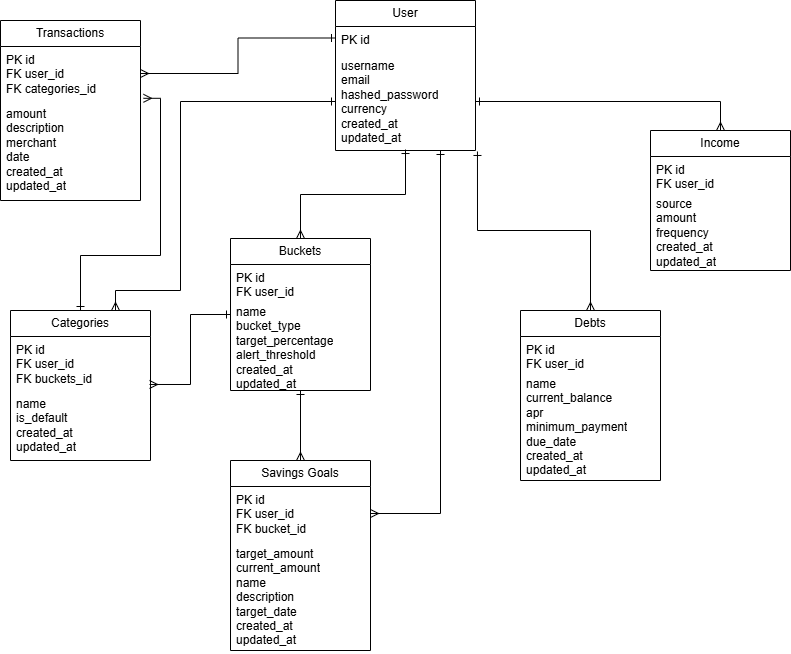

The diagram above was exported from draw.io. Its source (the exported page's mxGraphModel, read from the mxfile embedded in the PNG):
<mxGraphModel dx="1311" dy="782" grid="1" gridSize="10" guides="1" tooltips="1" connect="1" arrows="1" fold="1" page="1" pageScale="1" pageWidth="850" pageHeight="1100" math="0" shadow="0">
  <root>
    <mxCell id="0" />
    <mxCell id="1" parent="0" />
    <mxCell id="5ImmcRtIkGKOm_ETZAM2-32" edge="1" parent="1" source="5ImmcRtIkGKOm_ETZAM2-3" style="edgeStyle=orthogonalEdgeStyle;rounded=0;orthogonalLoop=1;jettySize=auto;html=1;exitX=1.014;exitY=1.01;exitDx=0;exitDy=0;entryX=0.5;entryY=0;entryDx=0;entryDy=0;startArrow=ERone;startFill=0;endArrow=ERmany;endFill=0;exitPerimeter=0;" target="5ImmcRtIkGKOm_ETZAM2-24">
      <mxGeometry relative="1" as="geometry" />
    </mxCell>
    <mxCell id="5ImmcRtIkGKOm_ETZAM2-39" edge="1" parent="1" source="5ImmcRtIkGKOm_ETZAM2-1" style="edgeStyle=orthogonalEdgeStyle;rounded=0;orthogonalLoop=1;jettySize=auto;html=1;exitX=0;exitY=0.25;exitDx=0;exitDy=0;entryX=1;entryY=0.5;entryDx=0;entryDy=0;startArrow=ERone;startFill=0;endArrow=ERmany;endFill=0;" target="5ImmcRtIkGKOm_ETZAM2-20">
      <mxGeometry relative="1" as="geometry" />
    </mxCell>
    <mxCell id="5ImmcRtIkGKOm_ETZAM2-41" edge="1" parent="1" source="5ImmcRtIkGKOm_ETZAM2-1" style="edgeStyle=orthogonalEdgeStyle;rounded=0;orthogonalLoop=1;jettySize=auto;html=1;exitX=0.75;exitY=1;exitDx=0;exitDy=0;entryX=1;entryY=0.5;entryDx=0;entryDy=0;startArrow=ERone;startFill=0;endArrow=ERmany;endFill=0;" target="5ImmcRtIkGKOm_ETZAM2-35">
      <mxGeometry relative="1" as="geometry" />
    </mxCell>
    <mxCell id="5ImmcRtIkGKOm_ETZAM2-1" parent="1" style="swimlane;fontStyle=0;childLayout=stackLayout;horizontal=1;startSize=26;fillColor=none;horizontalStack=0;resizeParent=1;resizeParentMax=0;resizeLast=0;collapsible=1;marginBottom=0;whiteSpace=wrap;html=1;" value="User" vertex="1">
      <mxGeometry height="150" width="140" x="355" y="10" as="geometry" />
    </mxCell>
    <mxCell id="5ImmcRtIkGKOm_ETZAM2-2" parent="5ImmcRtIkGKOm_ETZAM2-1" style="text;strokeColor=none;fillColor=none;align=left;verticalAlign=top;spacingLeft=4;spacingRight=4;overflow=hidden;rotatable=0;points=[[0,0.5],[1,0.5]];portConstraint=eastwest;whiteSpace=wrap;html=1;" value="PK id" vertex="1">
      <mxGeometry height="26" width="140" y="26" as="geometry" />
    </mxCell>
    <mxCell id="5ImmcRtIkGKOm_ETZAM2-3" parent="5ImmcRtIkGKOm_ETZAM2-1" style="text;strokeColor=none;fillColor=none;align=left;verticalAlign=top;spacingLeft=4;spacingRight=4;overflow=hidden;rotatable=0;points=[[0,0.5],[1,0.5]];portConstraint=eastwest;whiteSpace=wrap;html=1;" value="username&lt;div&gt;email&lt;/div&gt;&lt;div&gt;hashed_password&lt;/div&gt;&lt;div&gt;currency&lt;/div&gt;&lt;div&gt;created_at&lt;/div&gt;&lt;div&gt;updated_at&lt;/div&gt;&lt;div&gt;&lt;br&gt;&lt;/div&gt;" vertex="1">
      <mxGeometry height="98" width="140" y="52" as="geometry" />
    </mxCell>
    <mxCell id="5ImmcRtIkGKOm_ETZAM2-38" edge="1" parent="1" source="5ImmcRtIkGKOm_ETZAM2-5" style="edgeStyle=orthogonalEdgeStyle;rounded=0;orthogonalLoop=1;jettySize=auto;html=1;exitX=0.5;exitY=1;exitDx=0;exitDy=0;entryX=0.5;entryY=0;entryDx=0;entryDy=0;startArrow=ERone;startFill=0;endArrow=ERmany;endFill=0;" target="5ImmcRtIkGKOm_ETZAM2-34">
      <mxGeometry relative="1" as="geometry" />
    </mxCell>
    <mxCell id="5ImmcRtIkGKOm_ETZAM2-5" parent="1" style="swimlane;fontStyle=0;childLayout=stackLayout;horizontal=1;startSize=26;fillColor=none;horizontalStack=0;resizeParent=1;resizeParentMax=0;resizeLast=0;collapsible=1;marginBottom=0;whiteSpace=wrap;html=1;" value="Buckets" vertex="1">
      <mxGeometry height="152" width="140" x="250" y="248" as="geometry" />
    </mxCell>
    <mxCell id="5ImmcRtIkGKOm_ETZAM2-6" parent="5ImmcRtIkGKOm_ETZAM2-5" style="text;strokeColor=none;fillColor=none;align=left;verticalAlign=top;spacingLeft=4;spacingRight=4;overflow=hidden;rotatable=0;points=[[0,0.5],[1,0.5]];portConstraint=eastwest;whiteSpace=wrap;html=1;" value="PK id&lt;div&gt;FK user_id&lt;/div&gt;" vertex="1">
      <mxGeometry height="34" width="140" y="26" as="geometry" />
    </mxCell>
    <mxCell id="5ImmcRtIkGKOm_ETZAM2-7" parent="5ImmcRtIkGKOm_ETZAM2-5" style="text;strokeColor=none;fillColor=none;align=left;verticalAlign=top;spacingLeft=4;spacingRight=4;overflow=hidden;rotatable=0;points=[[0,0.5],[1,0.5]];portConstraint=eastwest;whiteSpace=wrap;html=1;" value="name&lt;div&gt;bucket_type&lt;/div&gt;&lt;div&gt;target_percentage&lt;/div&gt;&lt;div&gt;alert_threshold&lt;/div&gt;&lt;div&gt;created_at&lt;/div&gt;&lt;div&gt;updated_at&lt;/div&gt;" vertex="1">
      <mxGeometry height="92" width="140" y="60" as="geometry" />
    </mxCell>
    <mxCell id="5ImmcRtIkGKOm_ETZAM2-11" edge="1" parent="1" source="5ImmcRtIkGKOm_ETZAM2-5" style="edgeStyle=orthogonalEdgeStyle;rounded=0;orthogonalLoop=1;jettySize=auto;html=1;exitX=0.5;exitY=0;exitDx=0;exitDy=0;entryX=0.5;entryY=0.99;entryDx=0;entryDy=0;entryPerimeter=0;startArrow=ERmany;startFill=0;endArrow=ERone;endFill=0;" target="5ImmcRtIkGKOm_ETZAM2-3">
      <mxGeometry relative="1" as="geometry" />
    </mxCell>
    <mxCell id="5ImmcRtIkGKOm_ETZAM2-12" parent="1" style="swimlane;fontStyle=0;childLayout=stackLayout;horizontal=1;startSize=26;fillColor=none;horizontalStack=0;resizeParent=1;resizeParentMax=0;resizeLast=0;collapsible=1;marginBottom=0;whiteSpace=wrap;html=1;" value="Categories" vertex="1">
      <mxGeometry height="150" width="140" x="30" y="320" as="geometry" />
    </mxCell>
    <mxCell id="5ImmcRtIkGKOm_ETZAM2-13" parent="5ImmcRtIkGKOm_ETZAM2-12" style="text;strokeColor=none;fillColor=none;align=left;verticalAlign=top;spacingLeft=4;spacingRight=4;overflow=hidden;rotatable=0;points=[[0,0.5],[1,0.5]];portConstraint=eastwest;whiteSpace=wrap;html=1;" value="PK id&amp;nbsp;&lt;div&gt;FK user_id&lt;/div&gt;&lt;div&gt;FK buckets_id&lt;/div&gt;" vertex="1">
      <mxGeometry height="54" width="140" y="26" as="geometry" />
    </mxCell>
    <mxCell id="5ImmcRtIkGKOm_ETZAM2-14" parent="5ImmcRtIkGKOm_ETZAM2-12" style="text;strokeColor=none;fillColor=none;align=left;verticalAlign=top;spacingLeft=4;spacingRight=4;overflow=hidden;rotatable=0;points=[[0,0.5],[1,0.5]];portConstraint=eastwest;whiteSpace=wrap;html=1;" value="name&lt;div&gt;is_default&lt;/div&gt;&lt;div&gt;created_at&lt;/div&gt;&lt;div&gt;updated_at&lt;/div&gt;" vertex="1">
      <mxGeometry height="70" width="140" y="80" as="geometry" />
    </mxCell>
    <mxCell id="5ImmcRtIkGKOm_ETZAM2-17" edge="1" parent="1" source="5ImmcRtIkGKOm_ETZAM2-5" style="edgeStyle=orthogonalEdgeStyle;rounded=0;orthogonalLoop=1;jettySize=auto;html=1;exitX=0;exitY=0.5;exitDx=0;exitDy=0;entryX=0.993;entryY=-0.086;entryDx=0;entryDy=0;entryPerimeter=0;startArrow=ERone;startFill=0;endArrow=ERmany;endFill=0;" target="5ImmcRtIkGKOm_ETZAM2-14">
      <mxGeometry relative="1" as="geometry" />
    </mxCell>
    <mxCell id="5ImmcRtIkGKOm_ETZAM2-19" parent="1" style="swimlane;fontStyle=0;childLayout=stackLayout;horizontal=1;startSize=26;fillColor=none;horizontalStack=0;resizeParent=1;resizeParentMax=0;resizeLast=0;collapsible=1;marginBottom=0;whiteSpace=wrap;html=1;" value="Transactions" vertex="1">
      <mxGeometry height="180" width="140" x="20" y="30" as="geometry" />
    </mxCell>
    <mxCell id="5ImmcRtIkGKOm_ETZAM2-20" parent="5ImmcRtIkGKOm_ETZAM2-19" style="text;strokeColor=none;fillColor=none;align=left;verticalAlign=top;spacingLeft=4;spacingRight=4;overflow=hidden;rotatable=0;points=[[0,0.5],[1,0.5]];portConstraint=eastwest;whiteSpace=wrap;html=1;" value="PK id&lt;div&gt;FK user_id&lt;/div&gt;&lt;div&gt;FK categories_id&lt;/div&gt;" vertex="1">
      <mxGeometry height="54" width="140" y="26" as="geometry" />
    </mxCell>
    <mxCell id="5ImmcRtIkGKOm_ETZAM2-21" parent="5ImmcRtIkGKOm_ETZAM2-19" style="text;strokeColor=none;fillColor=none;align=left;verticalAlign=top;spacingLeft=4;spacingRight=4;overflow=hidden;rotatable=0;points=[[0,0.5],[1,0.5]];portConstraint=eastwest;whiteSpace=wrap;html=1;" value="amount&lt;div&gt;description&lt;/div&gt;&lt;div&gt;merchant&lt;/div&gt;&lt;div&gt;date&lt;/div&gt;&lt;div&gt;created_at&lt;/div&gt;&lt;div&gt;updated_at&lt;/div&gt;" vertex="1">
      <mxGeometry height="100" width="140" y="80" as="geometry" />
    </mxCell>
    <mxCell id="5ImmcRtIkGKOm_ETZAM2-23" edge="1" parent="1" source="5ImmcRtIkGKOm_ETZAM2-12" style="edgeStyle=orthogonalEdgeStyle;rounded=0;orthogonalLoop=1;jettySize=auto;html=1;exitX=0.5;exitY=0;exitDx=0;exitDy=0;entryX=1.021;entryY=-0.022;entryDx=0;entryDy=0;entryPerimeter=0;startArrow=ERone;startFill=0;endArrow=ERmany;endFill=0;" target="5ImmcRtIkGKOm_ETZAM2-21">
      <mxGeometry relative="1" as="geometry" />
    </mxCell>
    <mxCell id="5ImmcRtIkGKOm_ETZAM2-24" parent="1" style="swimlane;fontStyle=0;childLayout=stackLayout;horizontal=1;startSize=26;fillColor=none;horizontalStack=0;resizeParent=1;resizeParentMax=0;resizeLast=0;collapsible=1;marginBottom=0;whiteSpace=wrap;html=1;" value="Debts" vertex="1">
      <mxGeometry height="170" width="140" x="540" y="320" as="geometry" />
    </mxCell>
    <mxCell id="5ImmcRtIkGKOm_ETZAM2-25" parent="5ImmcRtIkGKOm_ETZAM2-24" style="text;strokeColor=none;fillColor=none;align=left;verticalAlign=top;spacingLeft=4;spacingRight=4;overflow=hidden;rotatable=0;points=[[0,0.5],[1,0.5]];portConstraint=eastwest;whiteSpace=wrap;html=1;" value="PK id&lt;div&gt;FK user_id&lt;/div&gt;" vertex="1">
      <mxGeometry height="34" width="140" y="26" as="geometry" />
    </mxCell>
    <mxCell id="5ImmcRtIkGKOm_ETZAM2-26" parent="5ImmcRtIkGKOm_ETZAM2-24" style="text;strokeColor=none;fillColor=none;align=left;verticalAlign=top;spacingLeft=4;spacingRight=4;overflow=hidden;rotatable=0;points=[[0,0.5],[1,0.5]];portConstraint=eastwest;whiteSpace=wrap;html=1;" value="name&lt;div&gt;current_balance&lt;/div&gt;&lt;div&gt;apr&lt;/div&gt;&lt;div&gt;minimum_payment&lt;/div&gt;&lt;div&gt;due_date&lt;/div&gt;&lt;div&gt;created_at&lt;/div&gt;&lt;div&gt;updated_at&lt;/div&gt;" vertex="1">
      <mxGeometry height="110" width="140" y="60" as="geometry" />
    </mxCell>
    <mxCell id="5ImmcRtIkGKOm_ETZAM2-28" parent="1" style="swimlane;fontStyle=0;childLayout=stackLayout;horizontal=1;startSize=26;fillColor=none;horizontalStack=0;resizeParent=1;resizeParentMax=0;resizeLast=0;collapsible=1;marginBottom=0;whiteSpace=wrap;html=1;" value="Income" vertex="1">
      <mxGeometry height="140" width="140" x="670" y="140" as="geometry" />
    </mxCell>
    <mxCell id="5ImmcRtIkGKOm_ETZAM2-29" parent="5ImmcRtIkGKOm_ETZAM2-28" style="text;strokeColor=none;fillColor=none;align=left;verticalAlign=top;spacingLeft=4;spacingRight=4;overflow=hidden;rotatable=0;points=[[0,0.5],[1,0.5]];portConstraint=eastwest;whiteSpace=wrap;html=1;" value="PK id&lt;div&gt;FK user_id&lt;/div&gt;" vertex="1">
      <mxGeometry height="34" width="140" y="26" as="geometry" />
    </mxCell>
    <mxCell id="5ImmcRtIkGKOm_ETZAM2-30" parent="5ImmcRtIkGKOm_ETZAM2-28" style="text;strokeColor=none;fillColor=none;align=left;verticalAlign=top;spacingLeft=4;spacingRight=4;overflow=hidden;rotatable=0;points=[[0,0.5],[1,0.5]];portConstraint=eastwest;whiteSpace=wrap;html=1;" value="source&lt;div&gt;amount&lt;/div&gt;&lt;div&gt;frequency&lt;/div&gt;&lt;div&gt;created_at&lt;/div&gt;&lt;div&gt;updated_at&lt;/div&gt;" vertex="1">
      <mxGeometry height="80" width="140" y="60" as="geometry" />
    </mxCell>
    <mxCell id="5ImmcRtIkGKOm_ETZAM2-33" edge="1" parent="1" source="5ImmcRtIkGKOm_ETZAM2-3" style="edgeStyle=orthogonalEdgeStyle;rounded=0;orthogonalLoop=1;jettySize=auto;html=1;exitX=1;exitY=0.5;exitDx=0;exitDy=0;entryX=0.5;entryY=0;entryDx=0;entryDy=0;startArrow=ERone;startFill=0;endArrow=ERmany;endFill=0;" target="5ImmcRtIkGKOm_ETZAM2-28">
      <mxGeometry relative="1" as="geometry" />
    </mxCell>
    <mxCell id="5ImmcRtIkGKOm_ETZAM2-34" parent="1" style="swimlane;fontStyle=0;childLayout=stackLayout;horizontal=1;startSize=26;fillColor=none;horizontalStack=0;resizeParent=1;resizeParentMax=0;resizeLast=0;collapsible=1;marginBottom=0;whiteSpace=wrap;html=1;" value="Savings Goals" vertex="1">
      <mxGeometry height="190" width="140" x="250" y="470" as="geometry" />
    </mxCell>
    <mxCell id="5ImmcRtIkGKOm_ETZAM2-35" parent="5ImmcRtIkGKOm_ETZAM2-34" style="text;strokeColor=none;fillColor=none;align=left;verticalAlign=top;spacingLeft=4;spacingRight=4;overflow=hidden;rotatable=0;points=[[0,0.5],[1,0.5]];portConstraint=eastwest;whiteSpace=wrap;html=1;" value="PK id&lt;div&gt;FK user_id&lt;/div&gt;&lt;div&gt;FK bucket_id&lt;/div&gt;" vertex="1">
      <mxGeometry height="54" width="140" y="26" as="geometry" />
    </mxCell>
    <mxCell id="5ImmcRtIkGKOm_ETZAM2-36" parent="5ImmcRtIkGKOm_ETZAM2-34" style="text;strokeColor=none;fillColor=none;align=left;verticalAlign=top;spacingLeft=4;spacingRight=4;overflow=hidden;rotatable=0;points=[[0,0.5],[1,0.5]];portConstraint=eastwest;whiteSpace=wrap;html=1;" value="target_&lt;span style=&quot;background-color: transparent; color: light-dark(rgb(0, 0, 0), rgb(255, 255, 255));&quot;&gt;amount&lt;/span&gt;&lt;div&gt;current_amount&lt;/div&gt;&lt;div&gt;name&lt;br&gt;&lt;div&gt;&lt;div&gt;description&lt;/div&gt;&lt;div&gt;target_date&lt;/div&gt;&lt;div&gt;created_at&lt;/div&gt;&lt;div&gt;updated_at&lt;/div&gt;&lt;/div&gt;&lt;/div&gt;" vertex="1">
      <mxGeometry height="110" width="140" y="80" as="geometry" />
    </mxCell>
    <mxCell id="5ImmcRtIkGKOm_ETZAM2-42" edge="1" parent="1" source="5ImmcRtIkGKOm_ETZAM2-3" style="edgeStyle=orthogonalEdgeStyle;rounded=0;orthogonalLoop=1;jettySize=auto;html=1;exitX=0;exitY=0.5;exitDx=0;exitDy=0;entryX=0.75;entryY=0;entryDx=0;entryDy=0;startArrow=ERone;startFill=0;endArrow=ERmany;endFill=0;" target="5ImmcRtIkGKOm_ETZAM2-12">
      <mxGeometry relative="1" as="geometry">
        <Array as="points">
          <mxPoint x="200" y="111" />
          <mxPoint x="200" y="300" />
          <mxPoint x="135" y="300" />
        </Array>
      </mxGeometry>
    </mxCell>
  </root>
</mxGraphModel>